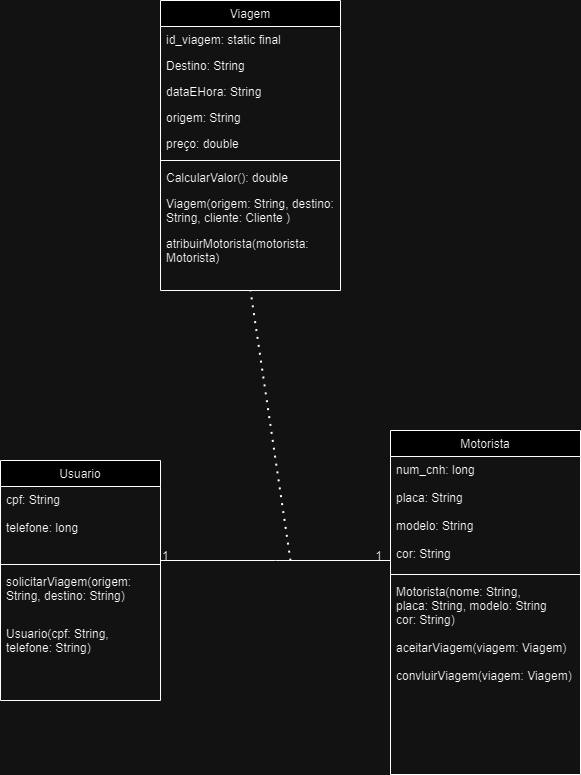

The diagram above was exported from draw.io. Its source (the exported page's mxGraphModel, read from the mxfile embedded in the PNG):
<mxGraphModel dx="1393" dy="1935" grid="1" gridSize="10" guides="1" tooltips="1" connect="1" arrows="1" fold="1" page="1" pageScale="1" pageWidth="827" pageHeight="1169" math="0" shadow="0">
  <root>
    <mxCell id="WIyWlLk6GJQsqaUBKTNV-0" />
    <mxCell id="WIyWlLk6GJQsqaUBKTNV-1" parent="WIyWlLk6GJQsqaUBKTNV-0" />
    <mxCell id="zkfFHV4jXpPFQw0GAbJ--0" value="Usuario" style="swimlane;fontStyle=0;align=center;verticalAlign=top;childLayout=stackLayout;horizontal=1;startSize=26;horizontalStack=0;resizeParent=1;resizeLast=0;collapsible=1;marginBottom=0;rounded=0;shadow=0;strokeWidth=1;" parent="WIyWlLk6GJQsqaUBKTNV-1" vertex="1">
      <mxGeometry x="220" y="120" width="160" height="240" as="geometry">
        <mxRectangle x="230" y="140" width="160" height="26" as="alternateBounds" />
      </mxGeometry>
    </mxCell>
    <mxCell id="jCtS8DBjw3cuOfTrMJN3-15" value="cpf: String&#10;&#10;telefone: long" style="text;align=left;verticalAlign=top;spacingLeft=4;spacingRight=4;overflow=hidden;rotatable=0;points=[[0,0.5],[1,0.5]];portConstraint=eastwest;rounded=0;shadow=0;html=0;" parent="zkfFHV4jXpPFQw0GAbJ--0" vertex="1">
      <mxGeometry y="26" width="160" height="74" as="geometry" />
    </mxCell>
    <mxCell id="zkfFHV4jXpPFQw0GAbJ--4" value="" style="line;html=1;strokeWidth=1;align=left;verticalAlign=middle;spacingTop=-1;spacingLeft=3;spacingRight=3;rotatable=0;labelPosition=right;points=[];portConstraint=eastwest;" parent="zkfFHV4jXpPFQw0GAbJ--0" vertex="1">
      <mxGeometry y="100" width="160" height="8" as="geometry" />
    </mxCell>
    <mxCell id="zkfFHV4jXpPFQw0GAbJ--5" value="solicitarViagem(origem: &#10;String, destino: String)" style="text;align=left;verticalAlign=top;spacingLeft=4;spacingRight=4;overflow=hidden;rotatable=0;points=[[0,0.5],[1,0.5]];portConstraint=eastwest;" parent="zkfFHV4jXpPFQw0GAbJ--0" vertex="1">
      <mxGeometry y="108" width="160" height="52" as="geometry" />
    </mxCell>
    <mxCell id="jCtS8DBjw3cuOfTrMJN3-22" value="Usuario(cpf: String, &#10;telefone: String)" style="text;align=left;verticalAlign=top;spacingLeft=4;spacingRight=4;overflow=hidden;rotatable=0;points=[[0,0.5],[1,0.5]];portConstraint=eastwest;" parent="zkfFHV4jXpPFQw0GAbJ--0" vertex="1">
      <mxGeometry y="160" width="160" height="40" as="geometry" />
    </mxCell>
    <mxCell id="zkfFHV4jXpPFQw0GAbJ--17" value="Viagem" style="swimlane;fontStyle=0;align=center;verticalAlign=top;childLayout=stackLayout;horizontal=1;startSize=26;horizontalStack=0;resizeParent=1;resizeLast=0;collapsible=1;marginBottom=0;rounded=0;shadow=0;strokeWidth=1;" parent="WIyWlLk6GJQsqaUBKTNV-1" vertex="1">
      <mxGeometry x="380" y="-340" width="180" height="290" as="geometry">
        <mxRectangle x="550" y="140" width="160" height="26" as="alternateBounds" />
      </mxGeometry>
    </mxCell>
    <mxCell id="zkfFHV4jXpPFQw0GAbJ--18" value="id_viagem: static final" style="text;align=left;verticalAlign=top;spacingLeft=4;spacingRight=4;overflow=hidden;rotatable=0;points=[[0,0.5],[1,0.5]];portConstraint=eastwest;" parent="zkfFHV4jXpPFQw0GAbJ--17" vertex="1">
      <mxGeometry y="26" width="180" height="26" as="geometry" />
    </mxCell>
    <mxCell id="zkfFHV4jXpPFQw0GAbJ--21" value="Destino: String" style="text;align=left;verticalAlign=top;spacingLeft=4;spacingRight=4;overflow=hidden;rotatable=0;points=[[0,0.5],[1,0.5]];portConstraint=eastwest;rounded=0;shadow=0;html=0;" parent="zkfFHV4jXpPFQw0GAbJ--17" vertex="1">
      <mxGeometry y="52" width="180" height="26" as="geometry" />
    </mxCell>
    <mxCell id="zkfFHV4jXpPFQw0GAbJ--19" value="dataEHora: String" style="text;align=left;verticalAlign=top;spacingLeft=4;spacingRight=4;overflow=hidden;rotatable=0;points=[[0,0.5],[1,0.5]];portConstraint=eastwest;rounded=0;shadow=0;html=0;" parent="zkfFHV4jXpPFQw0GAbJ--17" vertex="1">
      <mxGeometry y="78" width="180" height="26" as="geometry" />
    </mxCell>
    <mxCell id="zkfFHV4jXpPFQw0GAbJ--20" value="origem: String" style="text;align=left;verticalAlign=top;spacingLeft=4;spacingRight=4;overflow=hidden;rotatable=0;points=[[0,0.5],[1,0.5]];portConstraint=eastwest;rounded=0;shadow=0;html=0;" parent="zkfFHV4jXpPFQw0GAbJ--17" vertex="1">
      <mxGeometry y="104" width="180" height="26" as="geometry" />
    </mxCell>
    <mxCell id="zkfFHV4jXpPFQw0GAbJ--22" value="preço: double" style="text;align=left;verticalAlign=top;spacingLeft=4;spacingRight=4;overflow=hidden;rotatable=0;points=[[0,0.5],[1,0.5]];portConstraint=eastwest;rounded=0;shadow=0;html=0;" parent="zkfFHV4jXpPFQw0GAbJ--17" vertex="1">
      <mxGeometry y="130" width="180" height="26" as="geometry" />
    </mxCell>
    <mxCell id="zkfFHV4jXpPFQw0GAbJ--23" value="" style="line;html=1;strokeWidth=1;align=left;verticalAlign=middle;spacingTop=-1;spacingLeft=3;spacingRight=3;rotatable=0;labelPosition=right;points=[];portConstraint=eastwest;" parent="zkfFHV4jXpPFQw0GAbJ--17" vertex="1">
      <mxGeometry y="156" width="180" height="8" as="geometry" />
    </mxCell>
    <mxCell id="jCtS8DBjw3cuOfTrMJN3-17" value="CalcularValor(): double" style="text;align=left;verticalAlign=top;spacingLeft=4;spacingRight=4;overflow=hidden;rotatable=0;points=[[0,0.5],[1,0.5]];portConstraint=eastwest;rounded=0;shadow=0;html=0;" parent="zkfFHV4jXpPFQw0GAbJ--17" vertex="1">
      <mxGeometry y="164" width="180" height="26" as="geometry" />
    </mxCell>
    <mxCell id="jCtS8DBjw3cuOfTrMJN3-19" value="Viagem(origem: String, destino: &#10;String, cliente: Cliente )" style="text;align=left;verticalAlign=top;spacingLeft=4;spacingRight=4;overflow=hidden;rotatable=0;points=[[0,0.5],[1,0.5]];portConstraint=eastwest;rounded=0;shadow=0;html=0;" parent="zkfFHV4jXpPFQw0GAbJ--17" vertex="1">
      <mxGeometry y="190" width="180" height="40" as="geometry" />
    </mxCell>
    <mxCell id="jCtS8DBjw3cuOfTrMJN3-35" value="atribuirMotorista(motorista: &#10;Motorista)" style="text;align=left;verticalAlign=top;spacingLeft=4;spacingRight=4;overflow=hidden;rotatable=0;points=[[0,0.5],[1,0.5]];portConstraint=eastwest;rounded=0;shadow=0;html=0;" parent="zkfFHV4jXpPFQw0GAbJ--17" vertex="1">
      <mxGeometry y="230" width="180" height="40" as="geometry" />
    </mxCell>
    <mxCell id="zkfFHV4jXpPFQw0GAbJ--26" value="" style="endArrow=none;shadow=0;strokeWidth=1;rounded=0;endFill=0;edgeStyle=elbowEdgeStyle;elbow=vertical;" parent="WIyWlLk6GJQsqaUBKTNV-1" source="zkfFHV4jXpPFQw0GAbJ--0" edge="1">
      <mxGeometry x="0.5" y="41" relative="1" as="geometry">
        <mxPoint x="380" y="192" as="sourcePoint" />
        <mxPoint x="610" y="220" as="targetPoint" />
        <mxPoint x="-40" y="32" as="offset" />
      </mxGeometry>
    </mxCell>
    <mxCell id="zkfFHV4jXpPFQw0GAbJ--27" value="1" style="resizable=0;align=left;verticalAlign=bottom;labelBackgroundColor=none;fontSize=12;" parent="zkfFHV4jXpPFQw0GAbJ--26" connectable="0" vertex="1">
      <mxGeometry x="-1" relative="1" as="geometry">
        <mxPoint y="4" as="offset" />
      </mxGeometry>
    </mxCell>
    <mxCell id="zkfFHV4jXpPFQw0GAbJ--28" value="1" style="resizable=0;align=right;verticalAlign=bottom;labelBackgroundColor=none;fontSize=12;" parent="zkfFHV4jXpPFQw0GAbJ--26" connectable="0" vertex="1">
      <mxGeometry x="1" relative="1" as="geometry">
        <mxPoint x="-7" y="4" as="offset" />
      </mxGeometry>
    </mxCell>
    <mxCell id="jCtS8DBjw3cuOfTrMJN3-0" value="" style="endArrow=none;dashed=1;html=1;dashPattern=1 3;strokeWidth=2;rounded=0;endFill=0;entryX=0.5;entryY=1;entryDx=0;entryDy=0;" parent="WIyWlLk6GJQsqaUBKTNV-1" target="zkfFHV4jXpPFQw0GAbJ--17" edge="1">
      <mxGeometry width="50" height="50" relative="1" as="geometry">
        <mxPoint x="510" y="220" as="sourcePoint" />
        <mxPoint x="520" y="46" as="targetPoint" />
      </mxGeometry>
    </mxCell>
    <mxCell id="jCtS8DBjw3cuOfTrMJN3-1" value="Motorista" style="swimlane;fontStyle=0;align=center;verticalAlign=top;childLayout=stackLayout;horizontal=1;startSize=26;horizontalStack=0;resizeParent=1;resizeLast=0;collapsible=1;marginBottom=0;rounded=0;shadow=0;strokeWidth=1;" parent="WIyWlLk6GJQsqaUBKTNV-1" vertex="1">
      <mxGeometry x="610" y="90" width="190" height="344" as="geometry">
        <mxRectangle x="130" y="380" width="160" height="26" as="alternateBounds" />
      </mxGeometry>
    </mxCell>
    <mxCell id="jCtS8DBjw3cuOfTrMJN3-30" value="num_cnh: long&#10;&#10;placa: String&#10;&#10;modelo: String&#10;&#10;cor: String" style="text;align=left;verticalAlign=top;spacingLeft=4;spacingRight=4;overflow=hidden;rotatable=0;points=[[0,0.5],[1,0.5]];portConstraint=eastwest;rounded=0;shadow=0;html=0;" parent="jCtS8DBjw3cuOfTrMJN3-1" vertex="1">
      <mxGeometry y="26" width="190" height="114" as="geometry" />
    </mxCell>
    <mxCell id="jCtS8DBjw3cuOfTrMJN3-33" value="" style="line;html=1;strokeWidth=1;align=left;verticalAlign=middle;spacingTop=-1;spacingLeft=3;spacingRight=3;rotatable=0;labelPosition=right;points=[];portConstraint=eastwest;" parent="jCtS8DBjw3cuOfTrMJN3-1" vertex="1">
      <mxGeometry y="140" width="190" height="8" as="geometry" />
    </mxCell>
    <mxCell id="jCtS8DBjw3cuOfTrMJN3-34" value="Motorista(nome: String, &#10;placa: String, modelo: String&#10;cor: String)&#10;&#10;aceitarViagem(viagem: Viagem)&#10;&#10;convluirViagem(viagem: Viagem)" style="text;align=left;verticalAlign=top;spacingLeft=4;spacingRight=4;overflow=hidden;rotatable=0;points=[[0,0.5],[1,0.5]];portConstraint=eastwest;" parent="jCtS8DBjw3cuOfTrMJN3-1" vertex="1">
      <mxGeometry y="148" width="190" height="132" as="geometry" />
    </mxCell>
  </root>
</mxGraphModel>